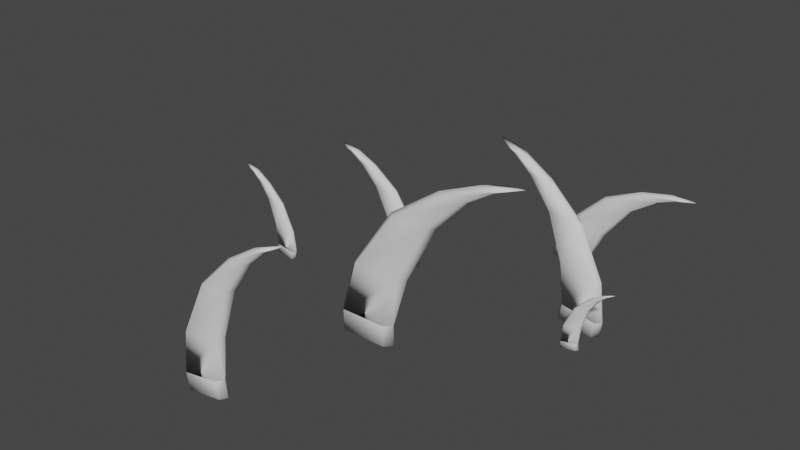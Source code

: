 # Source: M_Grass.blend  (saved by Blender 3.5.10; exported with 4.5.12 LTS)
import bpy
from mathutils import Matrix  # noqa: F401  (used for matrix-valued properties, if any)

bpy.ops.wm.read_factory_settings(use_empty=True)
scene = bpy.context.scene
scene.name = 'Scene'

# ---- collections
col_collection = bpy.data.collections.new('Collection'); scene.collection.children.link(col_collection)

# ---- world
world_world = bpy.data.worlds.new('World'); scene.world = world_world
world_world.use_nodes = True; world_world.node_tree.nodes.clear()
_N = world_world.node_tree.nodes; _L = world_world.node_tree.links
n0 = _N.new('ShaderNodeOutputWorld'); n0.name = 'World Output'; n0.location = (300, 300)
n1 = _N.new('ShaderNodeBackground'); n1.name = 'Background'; n1.location = (10, 300)
n1.inputs[0].default_value = (0.05088, 0.05088, 0.05088, 1.0)
_L.new(n1.outputs[0], n0.inputs[0])
n0.is_active_output = True
world_world.color = (0.05088, 0.05088, 0.05088)
world_world.use_sun_shadow = False
world_world.sun_shadow_jitter_overblur = 0.0

# ---- meshes
me_cube_004 = bpy.data.meshes.new('Cube.004')
me_cube_004.from_pydata([(-0.4423, -1.42, -0.2827), (-0.4095, -1.382, -0.2769), (-0.4282, -1.382, -0.1705), (-0.1748, -1.382, -0.2354), (-0.143, -1.42, -0.2297), (-0.1937, -1.382, -0.129), (-0.4095, -1.457, -0.2769), (-0.4282, -1.457, -0.1705), (-0.1748, -1.457, -0.2354), (-0.1937, -1.457, -0.129), (-0.4611, -1.42, -0.1763), (-0.428, -1.382, -0.1705), (-0.1938, -1.382, -0.1291), (-0.1618, -1.42, -0.1234), (-0.1938, -1.457, -0.1291), (-0.428, -1.457, -0.1705), (-0.4286, -1.42, 0.09664), (-0.3952, -1.382, 0.1025), (-0.1614, -1.382, 0.1439), (-0.1292, -1.42, 0.1496), (-0.1614, -1.457, 0.1439), (-0.3952, -1.457, 0.1025), (-0.2672, -1.42, 0.4325), (-0.2332, -1.382, 0.4385), (-0.05556, -1.382, 0.4699), (-0.02314, -1.42, 0.4757), (-0.05556, -1.457, 0.4699), (-0.2332, -1.457, 0.4385), (-0.04613, -1.42, 0.6504), (-0.01139, -1.382, 0.6565), (0.09219, -1.382, 0.6748), (0.125, -1.42, 0.6806), (0.09219, -1.457, 0.6748), (-0.01139, -1.457, 0.6565), (0.1406, -1.42, 0.7695), (0.1763, -1.382, 0.7759), (0.216, -1.382, 0.7829), (0.2492, -1.42, 0.7888), (0.216, -1.457, 0.7829), (0.1763, -1.457, 0.7759), (0.2484, -1.382, 0.8032), (0.342, -1.42, 0.8464), (0.2484, -1.457, 0.8032)], [], [(8, 4, 13, 9), (7, 9, 14, 15), (5, 2, 11, 12), (1, 2, 5, 3), (8, 9, 7, 6), (12, 11, 17, 18), (24, 23, 29, 30), (15, 14, 20, 21), (18, 17, 23, 24), (21, 20, 26, 27), (27, 26, 32, 33), (30, 29, 35, 36), (33, 32, 38, 39), (36, 35, 40), (39, 38, 42), (1, 0, 10, 2), (6, 7, 10, 0), (4, 3, 5, 13), (15, 21, 16, 10), (17, 11, 10, 16), (12, 18, 19, 13), (20, 14, 13, 19), (19, 25, 26, 20), (22, 16, 21, 27), (16, 22, 23, 17), (25, 19, 18, 24), (22, 28, 29, 23), (31, 25, 24, 30), (27, 33, 28, 22), (32, 26, 25, 31), (33, 39, 34, 28), (35, 29, 28, 34), (30, 36, 37, 31), (38, 32, 31, 37), (37, 41, 42, 38), (41, 34, 39, 42), (34, 41, 40, 35), (41, 37, 36, 40), (3, 4, 8, 6, 0, 1)])
me_cube_004.polygons.foreach_set('use_smooth', [True] * 39)
_uv = me_cube_004.uv_layers.new(name='UVMap')
_uv.uv.foreach_set('vector', [0.2564, 0.04509, 0.285, 0.03554, 0.3015, 0.1221, 0.2687, 0.1276, 0.07569, 0.1319, 0.2687, 0.1276, 0.2583, 0.128, 0.0856, 0.1318, 0.7538, 0.09467, 0.9465, 0.09339, 0.9366, 0.09364, 0.7642, 0.09478, 0.946, 0.006, 0.9465, 0.09339, 0.7538, 0.09467, 0.7531, 0.00728, 0.2564, 0.04509, 0.2687, 0.1276, 0.07569, 0.1319, 0.08376, 0.04441, 0.7642, 0.09478, 0.9366, 0.09364, 0.8795, 0.2821, 0.709, 0.2856, 0.6023, 0.5094, 0.7311, 0.5009, 0.5597, 0.639, 0.4847, 0.6478, 0.0856, 0.1318, 0.2583, 0.128, 0.3191, 0.3176, 0.1482, 0.319, 0.709, 0.2856, 0.8795, 0.2821, 0.7311, 0.5009, 0.6023, 0.5094, 0.1482, 0.319, 0.3191, 0.3176, 0.4324, 0.5386, 0.3032, 0.5338, 0.3032, 0.5338, 0.4324, 0.5386, 0.5542, 0.6739, 0.4787, 0.6673, 0.4847, 0.6478, 0.5597, 0.639, 0.4236, 0.7159, 0.3964, 0.7208, 0.4787, 0.6673, 0.5542, 0.6739, 0.6447, 0.7445, 0.6172, 0.7404, 0.3964, 0.7208, 0.4236, 0.7159, 0.3751, 0.7347, 0.6172, 0.7404, 0.6447, 0.7445, 0.6664, 0.7578, 0.946, 0.006, 0.9776, 0.005795, 0.9781, 0.09318, 0.9465, 0.09339, 0.08376, 0.04441, 0.07569, 0.1319, 0.04063, 0.1273, 0.05431, 0.03619, 0.7222, 0.007489, 0.7531, 0.00728, 0.7538, 0.09467, 0.7228, 0.09488, 0.0856, 0.1318, 0.1482, 0.319, 0.12, 0.3215, 0.05737, 0.1339, 0.8795, 0.2821, 0.9366, 0.09364, 0.9648, 0.09486, 0.9077, 0.2838, 0.7642, 0.09478, 0.709, 0.2856, 0.6813, 0.2847, 0.7366, 0.09386, 0.3191, 0.3176, 0.2583, 0.128, 0.2859, 0.1263, 0.3468, 0.3159, 0.3468, 0.3159, 0.4603, 0.5367, 0.4324, 0.5386, 0.3191, 0.3176, 0.2749, 0.5372, 0.12, 0.3215, 0.1482, 0.319, 0.3032, 0.5338, 0.9077, 0.2838, 0.7594, 0.5035, 0.7311, 0.5009, 0.8795, 0.2821, 0.5744, 0.5083, 0.6813, 0.2847, 0.709, 0.2856, 0.6023, 0.5094, 0.7594, 0.5035, 0.5885, 0.6424, 0.5597, 0.639, 0.7311, 0.5009, 0.4572, 0.6463, 0.5744, 0.5083, 0.6023, 0.5094, 0.4847, 0.6478, 0.3032, 0.5338, 0.4787, 0.6673, 0.45, 0.6714, 0.2749, 0.5372, 0.5542, 0.6739, 0.4324, 0.5386, 0.4603, 0.5367, 0.5816, 0.6716, 0.4787, 0.6673, 0.6172, 0.7404, 0.589, 0.746, 0.45, 0.6714, 0.4236, 0.7159, 0.5597, 0.639, 0.5885, 0.6424, 0.452, 0.7207, 0.4847, 0.6478, 0.3964, 0.7208, 0.3686, 0.7193, 0.4572, 0.6463, 0.6447, 0.7445, 0.5542, 0.6739, 0.5816, 0.6716, 0.6724, 0.7422, 0.6724, 0.7422, 0.7262, 0.7936, 0.6664, 0.7578, 0.6447, 0.7445, 0.7262, 0.7936, 0.589, 0.746, 0.6172, 0.7404, 0.6664, 0.7578, 0.452, 0.7207, 0.3165, 0.7721, 0.3751, 0.7347, 0.4236, 0.7159, 0.3165, 0.7721, 0.3686, 0.7193, 0.3964, 0.7208, 0.3751, 0.7347, 0.2606, 0.01254, 0.285, 0.03554, 0.2564, 0.04509, 0.08376, 0.04441, 0.05431, 0.03619, 0.07875, 0.01364])
me_cube_004.update()

# ---- objects
ob_grass_2 = bpy.data.objects.new('Grass 2', me_cube_004)
ob_grass_2_001 = bpy.data.objects.new('Grass 2.001', me_cube_004)
ob_grass_2_002 = bpy.data.objects.new('Grass 2.002', me_cube_004)
ob_grass_2_003 = bpy.data.objects.new('Grass 2.003', me_cube_004)
ob_grass_2_004 = bpy.data.objects.new('Grass 2.004', me_cube_004)
ob_grass_2_005 = bpy.data.objects.new('Grass 2.005', me_cube_004)
ob_grass_2_006 = bpy.data.objects.new('Grass 2.006', me_cube_004)

# ---- transforms, parenting, visibility, modifiers, constraints
ob_grass_2.location = (0.0, 0.0, 0.0)
ob_grass_2_001.location = (0.4619, 1.25, 0.05376)
ob_grass_2_001.rotation_euler = (-7.4e-09, 0.1677, -6.22e-10)
ob_grass_2_001.scale = (1.242, 1.242, 1.242)
ob_grass_2_002.location = (-0.5984, -0.6458, -0.08673)
ob_grass_2_002.rotation_euler = (1.485e-08, 0.1375, -3.142)
ob_grass_2_002.scale = (0.6963, 0.6963, 0.6963)
ob_grass_2_003.location = (-1.056, -0.9232, -0.008066)
ob_grass_2_003.rotation_euler = (7.913e-15, -5.921e-08, 3.142)
ob_grass_2_003.scale = (0.5033, 0.5033, 0.5033)
ob_grass_2_004.location = (0.7548, 2.143, -0.09104)
ob_grass_2_004.rotation_euler = (-1.683e-08, 0.3675, -3.128e-09)
ob_grass_2_004.scale = (0.8193, 0.8193, 0.8193)
ob_grass_2_005.location = (0.6581, -1.004, 0.05302)
ob_grass_2_005.rotation_euler = (2.546e-15, 3.035e-22, 3.142)
ob_grass_2_005.scale = (0.9318, 0.9318, 0.9318)
ob_grass_2_006.location = (1.182, 0.5491, -0.02475)
ob_grass_2_006.scale = (0.3863, 0.3863, 0.3863)

# ---- collection membership
col_collection.objects.link(ob_grass_2)
col_collection.objects.link(ob_grass_2_001)
col_collection.objects.link(ob_grass_2_002)
col_collection.objects.link(ob_grass_2_003)
col_collection.objects.link(ob_grass_2_004)
col_collection.objects.link(ob_grass_2_005)
col_collection.objects.link(ob_grass_2_006)

# ---- scene / render settings (as saved in the file)
scene.frame_start = 1; scene.frame_end = 250; scene.frame_set(0)
scene.render.engine = 'BLENDER_EEVEE_NEXT'
scene.cycles.sampling_pattern = 'TABULATED_SOBOL'
scene.view_settings.view_transform = 'Filmic'
bpy.context.view_layer.update()

# ---- added for rendering (the .blend has no active camera and no usable light): camera, sun
cam_auto = bpy.data.cameras.new('AutoCamera')
cam_auto.lens = 50.0
cam_auto.sensor_width = 36.0
cam_auto.clip_end = 1000.0
ob_auto_camera = bpy.data.objects.new('AutoCamera', cam_auto)
scene.collection.objects.link(ob_auto_camera)
ob_auto_camera.location = (3.63727, -4.53645, 3.26431)
ob_auto_camera.rotation_euler = (1.09748, -7.21219e-08, 0.694738)
scene.camera = ob_auto_camera
light_auto_sun = bpy.data.lights.new('AutoSun', 'SUN')
light_auto_sun.energy = 3.0
light_auto_sun.angle = 0.0523599
ob_auto_sun = bpy.data.objects.new('AutoSun', light_auto_sun)
scene.collection.objects.link(ob_auto_sun)
ob_auto_sun.rotation_euler = (0.872665, 0.174533, 0.523599)
bpy.context.view_layer.update()

